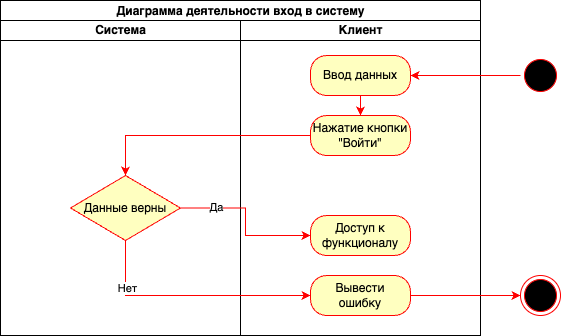

The diagram above was exported from draw.io. Its source (the exported page's mxGraphModel, read from the mxfile embedded in the PNG):
<mxGraphModel dx="1185" dy="674" grid="1" gridSize="10" guides="1" tooltips="1" connect="1" arrows="1" fold="1" page="1" pageScale="1" pageWidth="827" pageHeight="1169" math="0" shadow="0">
  <root>
    <mxCell id="0" />
    <mxCell id="1" parent="0" />
    <mxCell id="2" value="Диаграмма деятельности вход в систему&lt;span style=&quot;font-size: medium; font-weight: 400; text-align: start;&quot;&gt;&lt;/span&gt;" style="swimlane;childLayout=stackLayout;resizeParent=1;resizeParentMax=0;startSize=20;html=1;" vertex="1" parent="1">
      <mxGeometry x="120" y="345" width="480" height="335" as="geometry">
        <mxRectangle x="120.00000000000045" y="345" width="70" height="30" as="alternateBounds" />
      </mxGeometry>
    </mxCell>
    <mxCell id="3" value="Система" style="swimlane;startSize=20;html=1;" vertex="1" parent="2">
      <mxGeometry y="20" width="240" height="315" as="geometry" />
    </mxCell>
    <mxCell id="4" value="Данные верны" style="rhombus;whiteSpace=wrap;html=1;fontColor=#000000;fillColor=#ffffc0;strokeColor=#ff0000;" vertex="1" parent="3">
      <mxGeometry x="70" y="155" width="110" height="65" as="geometry" />
    </mxCell>
    <mxCell id="5" value="Клиент" style="swimlane;startSize=20;html=1;" vertex="1" parent="2">
      <mxGeometry x="240" y="20" width="240" height="315" as="geometry">
        <mxRectangle x="120" y="20" width="40" height="460" as="alternateBounds" />
      </mxGeometry>
    </mxCell>
    <mxCell id="6" style="edgeStyle=orthogonalEdgeStyle;rounded=0;orthogonalLoop=1;jettySize=auto;html=1;fillColor=#f8cecc;strokeColor=#FF0000;" edge="1" parent="5" source="8" target="9">
      <mxGeometry relative="1" as="geometry" />
    </mxCell>
    <mxCell id="7" value="" style="edgeStyle=orthogonalEdgeStyle;rounded=0;orthogonalLoop=1;jettySize=auto;html=1;strokeColor=#FF0000;" edge="1" parent="5" source="8" target="9">
      <mxGeometry relative="1" as="geometry" />
    </mxCell>
    <mxCell id="8" value="Ввод данных" style="rounded=1;whiteSpace=wrap;html=1;arcSize=40;fontColor=#000000;fillColor=#ffffc0;strokeColor=#ff0000;" vertex="1" parent="5">
      <mxGeometry x="70" y="35" width="100" height="40" as="geometry" />
    </mxCell>
    <mxCell id="9" value="Нажатие кнопки&lt;br&gt;&quot;Войти&quot;" style="rounded=1;whiteSpace=wrap;html=1;arcSize=40;fontColor=#000000;fillColor=#ffffc0;strokeColor=#ff0000;" vertex="1" parent="5">
      <mxGeometry x="70" y="95" width="100" height="40" as="geometry" />
    </mxCell>
    <mxCell id="10" value="Доступ к функционалу" style="rounded=1;whiteSpace=wrap;html=1;arcSize=40;fontColor=#000000;fillColor=#ffffc0;strokeColor=#ff0000;" vertex="1" parent="5">
      <mxGeometry x="70" y="195" width="100" height="40" as="geometry" />
    </mxCell>
    <mxCell id="11" value="Вывести&lt;br&gt;ошибку" style="rounded=1;whiteSpace=wrap;html=1;arcSize=40;fontColor=#000000;fillColor=#ffffc0;strokeColor=#ff0000;" vertex="1" parent="5">
      <mxGeometry x="70" y="255" width="100" height="40" as="geometry" />
    </mxCell>
    <mxCell id="12" style="edgeStyle=orthogonalEdgeStyle;rounded=0;orthogonalLoop=1;jettySize=auto;html=1;strokeColor=#FF0000;" edge="1" parent="2" source="9" target="4">
      <mxGeometry relative="1" as="geometry" />
    </mxCell>
    <mxCell id="13" style="edgeStyle=orthogonalEdgeStyle;rounded=0;orthogonalLoop=1;jettySize=auto;html=1;strokeColor=#FF0000;" edge="1" parent="2" source="4" target="10">
      <mxGeometry relative="1" as="geometry">
        <mxPoint x="200" y="275" as="targetPoint" />
      </mxGeometry>
    </mxCell>
    <mxCell id="14" value="Да" style="edgeLabel;html=1;align=center;verticalAlign=middle;resizable=0;points=[];" vertex="1" connectable="0" parent="13">
      <mxGeometry x="-0.5416" y="1" relative="1" as="geometry">
        <mxPoint as="offset" />
      </mxGeometry>
    </mxCell>
    <mxCell id="15" style="edgeStyle=orthogonalEdgeStyle;rounded=0;orthogonalLoop=1;jettySize=auto;html=1;entryX=0;entryY=0.5;entryDx=0;entryDy=0;strokeColor=#FF0000;" edge="1" parent="2" source="4" target="11">
      <mxGeometry relative="1" as="geometry">
        <mxPoint x="40" y="285" as="targetPoint" />
        <Array as="points">
          <mxPoint x="125" y="295" />
        </Array>
      </mxGeometry>
    </mxCell>
    <mxCell id="16" value="Нет" style="edgeLabel;html=1;align=center;verticalAlign=middle;resizable=0;points=[];" vertex="1" connectable="0" parent="15">
      <mxGeometry x="-0.6018" y="2" relative="1" as="geometry">
        <mxPoint as="offset" />
      </mxGeometry>
    </mxCell>
    <mxCell id="17" value="" style="ellipse;html=1;shape=endState;fillColor=#000000;strokeColor=#ff0000;" vertex="1" parent="1">
      <mxGeometry x="640" y="620" width="40" height="40" as="geometry" />
    </mxCell>
    <mxCell id="18" style="edgeStyle=orthogonalEdgeStyle;rounded=0;orthogonalLoop=1;jettySize=auto;html=1;strokeColor=#FF0000;" edge="1" source="19" target="8" parent="1">
      <mxGeometry relative="1" as="geometry" />
    </mxCell>
    <mxCell id="19" value="" style="ellipse;html=1;shape=startState;fillColor=#000000;strokeColor=#ff0000;" vertex="1" parent="1">
      <mxGeometry x="640" y="400" width="40" height="40" as="geometry" />
    </mxCell>
    <mxCell id="20" style="edgeStyle=orthogonalEdgeStyle;rounded=0;orthogonalLoop=1;jettySize=auto;html=1;entryX=0;entryY=0.5;entryDx=0;entryDy=0;strokeColor=#FF0000;" edge="1" source="11" target="17" parent="1">
      <mxGeometry relative="1" as="geometry" />
    </mxCell>
  </root>
</mxGraphModel>